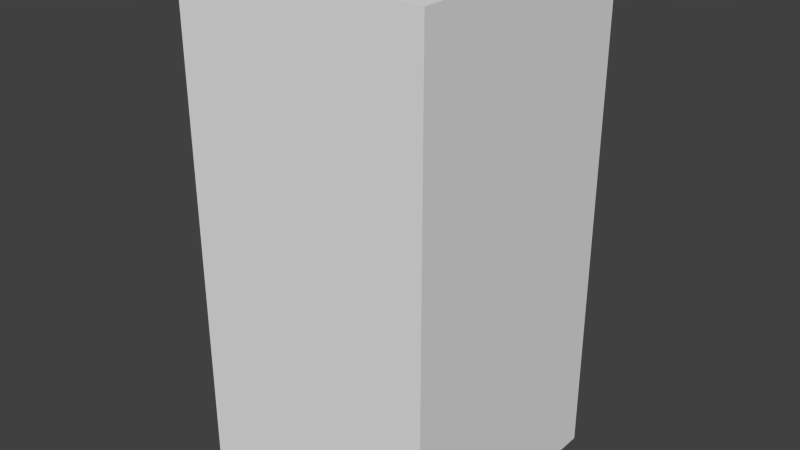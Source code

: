 # Source: redFlagEight.blend  (saved by Blender 2.68.0; exported with 4.5.12 LTS)
import bpy
from mathutils import Matrix  # noqa: F401  (used for matrix-valued properties, if any)

bpy.ops.wm.read_factory_settings(use_empty=True)
scene = bpy.context.scene
scene.name = 'Scene'

# ---- collections
col_collection_1 = bpy.data.collections.new('Collection 1'); scene.collection.children.link(col_collection_1)

# ---- world
world_world = bpy.data.worlds.new('World'); scene.world = world_world
world_world.color = (0.05088, 0.05088, 0.05088)
world_world.use_sun_shadow = False
world_world.sun_shadow_jitter_overblur = 0.0
world_world.cycles.sampling_method = 'MANUAL'
world_world.cycles.sample_map_resolution = 256

# ---- meshes
me_redflageight = bpy.data.meshes.new('redFlagEight')
me_redflageight.from_pydata([(-0.5, -0.5, -1.0), (-0.5, 0.5, -1.0), (0.5, 0.5, -1.0), (0.5, -0.5, -1.0), (-0.5, -0.5, 1.0), (-0.5, 0.5, 1.0), (0.5, 0.5, 1.0), (0.5, -0.5, 1.0)], [], [(4, 5, 1, 0), (5, 6, 2, 1), (6, 7, 3, 2), (7, 4, 0, 3), (0, 1, 2, 3), (7, 6, 5, 4)])
me_redflageight.use_remesh_preserve_volume = False
me_redflageight.use_remesh_preserve_attributes = False
me_redflageight.use_mirror_vertex_groups = False
me_redflageight.update()

# ---- objects
ob_redflageight = bpy.data.objects.new('redFlagEight', me_redflageight)

# ---- transforms, parenting, visibility, modifiers, constraints
ob_redflageight.location = (0.0, 0.0, 0.0)
ob_redflageight.lineart.crease_threshold = 0.0

# ---- collection membership
col_collection_1.objects.link(ob_redflageight)

# ---- scene / render settings (as saved in the file)
scene.frame_start = 1; scene.frame_end = 250; scene.frame_set(1)
scene.render.engine = 'BLENDER_EEVEE_NEXT'
scene.render.image_settings.color_mode = 'RGB'
scene.render.image_settings.compression = 90
scene.render.resolution_percentage = 50
scene.render.dither_intensity = 0.0
scene.cycles.use_denoising = False
scene.cycles.samples = 10
scene.cycles.sampling_pattern = 'TABULATED_SOBOL'
scene.cycles.light_sampling_threshold = 0.0
scene.cycles.use_adaptive_sampling = False
scene.cycles.use_light_tree = False
scene.cycles.blur_glossy = 0.0
scene.cycles.volume_bounces = 1
scene.cycles.pixel_filter_type = 'GAUSSIAN'
scene.cycles.sample_clamp_indirect = 0.0
scene.view_settings.view_transform = 'Standard'
bpy.context.view_layer.update()

# ---- added for rendering (the .blend has no active camera and no usable light): camera, sun
cam_auto = bpy.data.cameras.new('AutoCamera')
cam_auto.lens = 50.0
cam_auto.sensor_width = 36.0
cam_auto.clip_end = 1000.0
ob_auto_camera = bpy.data.objects.new('AutoCamera', cam_auto)
scene.collection.objects.link(ob_auto_camera)
ob_auto_camera.location = (2.26633, -2.71959, 1.81306)
ob_auto_camera.rotation_euler = (1.09748, -7.21219e-08, 0.694738)
scene.camera = ob_auto_camera
light_auto_sun = bpy.data.lights.new('AutoSun', 'SUN')
light_auto_sun.energy = 3.0
light_auto_sun.angle = 0.0523599
ob_auto_sun = bpy.data.objects.new('AutoSun', light_auto_sun)
scene.collection.objects.link(ob_auto_sun)
ob_auto_sun.rotation_euler = (0.872665, 0.174533, 0.523599)
bpy.context.view_layer.update()
